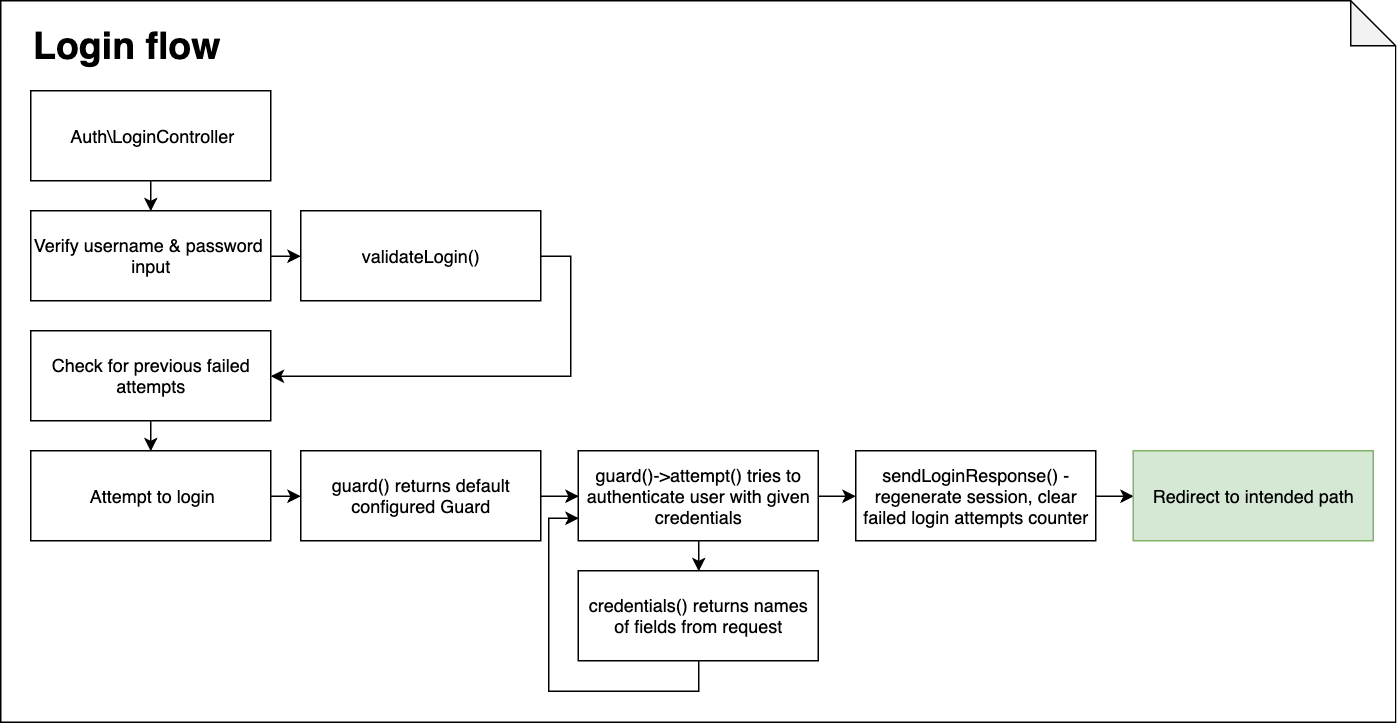

The diagram above was exported from draw.io. Its source (the exported page's mxGraphModel, read from the mxfile embedded in the PNG):
<mxGraphModel dx="1252" dy="515" grid="0" gridSize="10" guides="1" tooltips="1" connect="1" arrows="1" fold="1" page="1" pageScale="1" pageWidth="1125" pageHeight="1181" math="0" shadow="0">
  <root>
    <mxCell id="0" />
    <mxCell id="1" parent="0" />
    <mxCell id="2" value="" style="shape=note;whiteSpace=wrap;html=1;backgroundOutline=1;darkOpacity=0.05;labelBackgroundColor=none;fillColor=none;gradientColor=#CCE5FF;fontSize=12;" vertex="1" parent="1">
      <mxGeometry x="20" y="20" width="930" height="481" as="geometry" />
    </mxCell>
    <mxCell id="3" value="Login flow" style="text;html=1;strokeColor=none;fillColor=none;align=left;verticalAlign=middle;whiteSpace=wrap;rounded=0;labelBackgroundColor=none;fontSize=25;fontStyle=1" vertex="1" parent="1">
      <mxGeometry x="40" y="40" width="200" height="20" as="geometry" />
    </mxCell>
    <mxCell id="4" style="edgeStyle=orthogonalEdgeStyle;rounded=0;orthogonalLoop=1;jettySize=auto;html=1;exitX=0.5;exitY=1;exitDx=0;exitDy=0;entryX=0.5;entryY=0;entryDx=0;entryDy=0;strokeWidth=1;fontSize=12;" edge="1" source="5" target="7" parent="1">
      <mxGeometry relative="1" as="geometry" />
    </mxCell>
    <mxCell id="5" value="Auth\LoginController" style="rounded=0;whiteSpace=wrap;html=1;labelBackgroundColor=none;fillColor=none;gradientColor=#CCE5FF;fontSize=12;align=center;" vertex="1" parent="1">
      <mxGeometry x="40" y="80" width="160" height="60" as="geometry" />
    </mxCell>
    <mxCell id="6" style="edgeStyle=orthogonalEdgeStyle;rounded=0;orthogonalLoop=1;jettySize=auto;html=1;exitX=1;exitY=0.5;exitDx=0;exitDy=0;entryX=0;entryY=0.5;entryDx=0;entryDy=0;strokeWidth=1;fontSize=12;" edge="1" source="7" target="13" parent="1">
      <mxGeometry relative="1" as="geometry" />
    </mxCell>
    <mxCell id="7" value="Verify username &amp;amp; password&amp;nbsp;&lt;br&gt;input&lt;br&gt;" style="rounded=0;whiteSpace=wrap;html=1;labelBackgroundColor=none;fillColor=none;gradientColor=#CCE5FF;fontSize=12;align=center;" vertex="1" parent="1">
      <mxGeometry x="40" y="160" width="160" height="60" as="geometry" />
    </mxCell>
    <mxCell id="8" style="edgeStyle=orthogonalEdgeStyle;rounded=0;orthogonalLoop=1;jettySize=auto;html=1;exitX=0.5;exitY=1;exitDx=0;exitDy=0;entryX=0.5;entryY=0;entryDx=0;entryDy=0;strokeWidth=1;fontSize=12;" edge="1" source="9" target="11" parent="1">
      <mxGeometry relative="1" as="geometry" />
    </mxCell>
    <mxCell id="9" value="Check for previous failed attempts&lt;br&gt;" style="rounded=0;whiteSpace=wrap;html=1;labelBackgroundColor=none;fillColor=none;gradientColor=#CCE5FF;fontSize=12;align=center;" vertex="1" parent="1">
      <mxGeometry x="40" y="240" width="160" height="60" as="geometry" />
    </mxCell>
    <mxCell id="10" style="edgeStyle=orthogonalEdgeStyle;rounded=0;orthogonalLoop=1;jettySize=auto;html=1;exitX=1;exitY=0.5;exitDx=0;exitDy=0;entryX=0;entryY=0.5;entryDx=0;entryDy=0;strokeWidth=1;fontSize=12;" edge="1" source="11" target="15" parent="1">
      <mxGeometry relative="1" as="geometry" />
    </mxCell>
    <mxCell id="11" value="Attempt to login&lt;br&gt;" style="rounded=0;whiteSpace=wrap;html=1;labelBackgroundColor=none;fillColor=none;gradientColor=#CCE5FF;fontSize=12;align=center;" vertex="1" parent="1">
      <mxGeometry x="40" y="320" width="160" height="60" as="geometry" />
    </mxCell>
    <mxCell id="12" style="edgeStyle=orthogonalEdgeStyle;rounded=0;orthogonalLoop=1;jettySize=auto;html=1;exitX=1;exitY=0.5;exitDx=0;exitDy=0;entryX=1;entryY=0.5;entryDx=0;entryDy=0;strokeWidth=1;fontSize=12;" edge="1" source="13" target="9" parent="1">
      <mxGeometry relative="1" as="geometry" />
    </mxCell>
    <mxCell id="13" value="&lt;div&gt;&lt;span&gt;validateLogin()&lt;/span&gt;&lt;/div&gt;" style="rounded=0;whiteSpace=wrap;html=1;labelBackgroundColor=none;fillColor=none;gradientColor=#CCE5FF;fontSize=12;align=center;" vertex="1" parent="1">
      <mxGeometry x="220" y="160" width="160" height="60" as="geometry" />
    </mxCell>
    <mxCell id="14" style="edgeStyle=orthogonalEdgeStyle;rounded=0;orthogonalLoop=1;jettySize=auto;html=1;exitX=1;exitY=0.5;exitDx=0;exitDy=0;entryX=0;entryY=0.5;entryDx=0;entryDy=0;strokeWidth=1;fontSize=12;" edge="1" source="15" target="18" parent="1">
      <mxGeometry relative="1" as="geometry" />
    </mxCell>
    <mxCell id="15" value="guard() returns default configured Guard" style="rounded=0;whiteSpace=wrap;html=1;labelBackgroundColor=none;fillColor=none;gradientColor=#CCE5FF;fontSize=12;align=center;" vertex="1" parent="1">
      <mxGeometry x="220" y="320" width="160" height="60" as="geometry" />
    </mxCell>
    <mxCell id="16" style="edgeStyle=orthogonalEdgeStyle;rounded=0;orthogonalLoop=1;jettySize=auto;html=1;exitX=0.5;exitY=1;exitDx=0;exitDy=0;entryX=0.5;entryY=0;entryDx=0;entryDy=0;strokeWidth=1;fontSize=12;" edge="1" source="18" target="20" parent="1">
      <mxGeometry relative="1" as="geometry" />
    </mxCell>
    <mxCell id="17" style="edgeStyle=orthogonalEdgeStyle;rounded=0;orthogonalLoop=1;jettySize=auto;html=1;exitX=1;exitY=0.5;exitDx=0;exitDy=0;entryX=0;entryY=0.5;entryDx=0;entryDy=0;strokeWidth=1;fontSize=12;" edge="1" source="18" target="22" parent="1">
      <mxGeometry relative="1" as="geometry" />
    </mxCell>
    <mxCell id="18" value="guard()-&amp;gt;attempt() tries to authenticate user with given credentials" style="rounded=0;whiteSpace=wrap;html=1;labelBackgroundColor=none;fillColor=none;gradientColor=#CCE5FF;fontSize=12;align=center;" vertex="1" parent="1">
      <mxGeometry x="405" y="320" width="160" height="60" as="geometry" />
    </mxCell>
    <mxCell id="19" style="edgeStyle=orthogonalEdgeStyle;rounded=0;orthogonalLoop=1;jettySize=auto;html=1;exitX=0.5;exitY=1;exitDx=0;exitDy=0;entryX=0;entryY=0.75;entryDx=0;entryDy=0;strokeWidth=1;fontSize=12;" edge="1" source="20" target="18" parent="1">
      <mxGeometry relative="1" as="geometry" />
    </mxCell>
    <mxCell id="20" value="credentials() returns names of fields from request" style="rounded=0;whiteSpace=wrap;html=1;labelBackgroundColor=none;fillColor=none;gradientColor=#CCE5FF;fontSize=12;align=center;" vertex="1" parent="1">
      <mxGeometry x="405" y="400" width="160" height="60" as="geometry" />
    </mxCell>
    <mxCell id="21" style="edgeStyle=orthogonalEdgeStyle;rounded=0;orthogonalLoop=1;jettySize=auto;html=1;exitX=1;exitY=0.5;exitDx=0;exitDy=0;entryX=0;entryY=0.5;entryDx=0;entryDy=0;strokeWidth=1;fontSize=12;" edge="1" source="22" target="23" parent="1">
      <mxGeometry relative="1" as="geometry" />
    </mxCell>
    <mxCell id="22" value="sendLoginResponse() - regenerate session, clear failed login attempts counter" style="rounded=0;whiteSpace=wrap;html=1;labelBackgroundColor=none;fillColor=none;gradientColor=#CCE5FF;fontSize=12;align=center;" vertex="1" parent="1">
      <mxGeometry x="590" y="320" width="160" height="60" as="geometry" />
    </mxCell>
    <mxCell id="23" value="Redirect to intended path" style="rounded=0;whiteSpace=wrap;html=1;labelBackgroundColor=none;fillColor=#d5e8d4;fontSize=12;align=center;strokeColor=#82b366;" vertex="1" parent="1">
      <mxGeometry x="775" y="320" width="160" height="60" as="geometry" />
    </mxCell>
  </root>
</mxGraphModel>